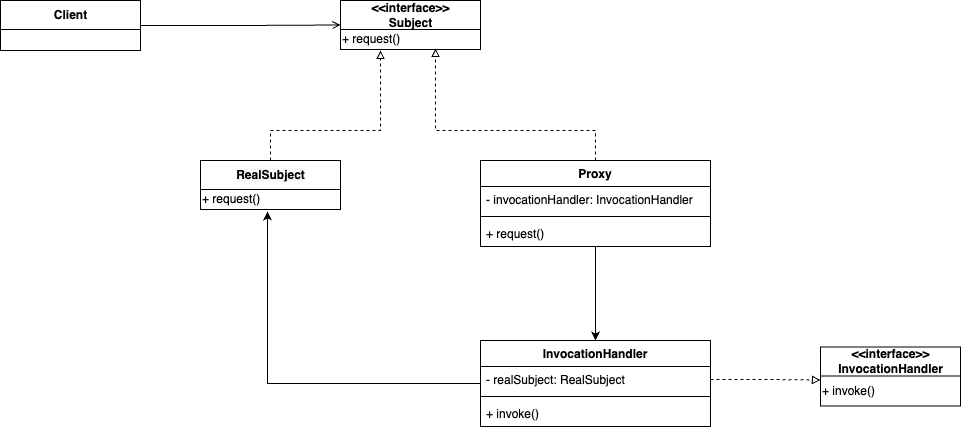

The diagram above was exported from draw.io. Its source (the exported page's mxGraphModel, read from the mxfile embedded in the PNG):
<mxGraphModel dx="2066" dy="1129" grid="1" gridSize="10" guides="1" tooltips="1" connect="1" arrows="1" fold="1" page="1" pageScale="1" pageWidth="827" pageHeight="1169" math="0" shadow="0">
  <root>
    <mxCell id="0" />
    <mxCell id="1" parent="0" />
    <mxCell id="fcKR5DSNxKHhdxBxyVPC-1" style="edgeStyle=orthogonalEdgeStyle;rounded=0;orthogonalLoop=1;jettySize=auto;html=1;endArrow=open;endFill=0;" edge="1" parent="1" source="fcKR5DSNxKHhdxBxyVPC-2" target="fcKR5DSNxKHhdxBxyVPC-3">
      <mxGeometry relative="1" as="geometry" />
    </mxCell>
    <mxCell id="fcKR5DSNxKHhdxBxyVPC-2" value="Client" style="swimlane;fontStyle=1;align=center;verticalAlign=middle;childLayout=stackLayout;horizontal=1;startSize=29;horizontalStack=0;resizeParent=1;resizeParentMax=0;resizeLast=0;collapsible=0;marginBottom=0;html=1;" vertex="1" parent="1">
      <mxGeometry x="40" y="120" width="140" height="50" as="geometry" />
    </mxCell>
    <mxCell id="fcKR5DSNxKHhdxBxyVPC-3" value="&amp;lt;&amp;lt;interface&amp;gt;&amp;gt;&lt;br&gt;Subject" style="swimlane;fontStyle=1;align=center;verticalAlign=middle;childLayout=stackLayout;horizontal=1;startSize=29;horizontalStack=0;resizeParent=1;resizeParentMax=0;resizeLast=0;collapsible=0;marginBottom=0;html=1;" vertex="1" parent="1">
      <mxGeometry x="380" y="120" width="140" height="49" as="geometry" />
    </mxCell>
    <mxCell id="fcKR5DSNxKHhdxBxyVPC-4" value="+ request()" style="text;html=1;align=left;verticalAlign=middle;resizable=0;points=[];autosize=1;strokeColor=none;fillColor=none;" vertex="1" parent="fcKR5DSNxKHhdxBxyVPC-3">
      <mxGeometry y="29" width="140" height="20" as="geometry" />
    </mxCell>
    <mxCell id="fcKR5DSNxKHhdxBxyVPC-5" style="edgeStyle=orthogonalEdgeStyle;rounded=0;orthogonalLoop=1;jettySize=auto;html=1;dashed=1;endArrow=block;endFill=0;" edge="1" parent="1" source="fcKR5DSNxKHhdxBxyVPC-6">
      <mxGeometry relative="1" as="geometry">
        <mxPoint x="420" y="170" as="targetPoint" />
        <Array as="points">
          <mxPoint x="310" y="250" />
          <mxPoint x="420" y="250" />
        </Array>
      </mxGeometry>
    </mxCell>
    <mxCell id="fcKR5DSNxKHhdxBxyVPC-6" value="&lt;span style=&quot;color: rgb(0, 0, 0); font-family: Helvetica; font-size: 12px; font-style: normal; font-variant-ligatures: normal; font-variant-caps: normal; letter-spacing: normal; orphans: 2; text-align: left; text-indent: 0px; text-transform: none; widows: 2; word-spacing: 0px; -webkit-text-stroke-width: 0px; background-color: rgb(248, 249, 250); text-decoration-thickness: initial; text-decoration-style: initial; text-decoration-color: initial; float: none; display: inline !important;&quot;&gt;RealSubject&lt;/span&gt;" style="swimlane;fontStyle=1;align=center;verticalAlign=middle;childLayout=stackLayout;horizontal=1;startSize=29;horizontalStack=0;resizeParent=1;resizeParentMax=0;resizeLast=0;collapsible=0;marginBottom=0;html=1;" vertex="1" parent="1">
      <mxGeometry x="240" y="280" width="140" height="49" as="geometry" />
    </mxCell>
    <mxCell id="fcKR5DSNxKHhdxBxyVPC-7" value="+ request()" style="text;html=1;align=left;verticalAlign=middle;resizable=0;points=[];autosize=1;strokeColor=none;fillColor=none;" vertex="1" parent="fcKR5DSNxKHhdxBxyVPC-6">
      <mxGeometry y="29" width="140" height="20" as="geometry" />
    </mxCell>
    <mxCell id="fcKR5DSNxKHhdxBxyVPC-8" style="edgeStyle=orthogonalEdgeStyle;rounded=0;orthogonalLoop=1;jettySize=auto;html=1;entryX=0.679;entryY=0.95;entryDx=0;entryDy=0;entryPerimeter=0;endArrow=block;endFill=0;dashed=1;exitX=0.5;exitY=0;exitDx=0;exitDy=0;" edge="1" parent="1" source="fcKR5DSNxKHhdxBxyVPC-9" target="fcKR5DSNxKHhdxBxyVPC-4">
      <mxGeometry relative="1" as="geometry">
        <Array as="points">
          <mxPoint x="635" y="250" />
          <mxPoint x="475" y="250" />
        </Array>
      </mxGeometry>
    </mxCell>
    <mxCell id="fcKR5DSNxKHhdxBxyVPC-21" style="edgeStyle=orthogonalEdgeStyle;rounded=0;orthogonalLoop=1;jettySize=auto;html=1;entryX=0.5;entryY=0;entryDx=0;entryDy=0;" edge="1" parent="1" source="fcKR5DSNxKHhdxBxyVPC-9" target="fcKR5DSNxKHhdxBxyVPC-13">
      <mxGeometry relative="1" as="geometry" />
    </mxCell>
    <mxCell id="fcKR5DSNxKHhdxBxyVPC-9" value="Proxy" style="swimlane;fontStyle=1;align=center;verticalAlign=top;childLayout=stackLayout;horizontal=1;startSize=26;horizontalStack=0;resizeParent=1;resizeParentMax=0;resizeLast=0;collapsible=1;marginBottom=0;" vertex="1" parent="1">
      <mxGeometry x="520" y="280" width="230" height="86" as="geometry" />
    </mxCell>
    <mxCell id="fcKR5DSNxKHhdxBxyVPC-10" value="- invocationHandler: InvocationHandler" style="text;strokeColor=none;fillColor=none;align=left;verticalAlign=top;spacingLeft=4;spacingRight=4;overflow=hidden;rotatable=0;points=[[0,0.5],[1,0.5]];portConstraint=eastwest;" vertex="1" parent="fcKR5DSNxKHhdxBxyVPC-9">
      <mxGeometry y="26" width="230" height="26" as="geometry" />
    </mxCell>
    <mxCell id="fcKR5DSNxKHhdxBxyVPC-11" value="" style="line;strokeWidth=1;fillColor=none;align=left;verticalAlign=middle;spacingTop=-1;spacingLeft=3;spacingRight=3;rotatable=0;labelPosition=right;points=[];portConstraint=eastwest;" vertex="1" parent="fcKR5DSNxKHhdxBxyVPC-9">
      <mxGeometry y="52" width="230" height="8" as="geometry" />
    </mxCell>
    <mxCell id="fcKR5DSNxKHhdxBxyVPC-12" value="+ request()" style="text;strokeColor=none;fillColor=none;align=left;verticalAlign=top;spacingLeft=4;spacingRight=4;overflow=hidden;rotatable=0;points=[[0,0.5],[1,0.5]];portConstraint=eastwest;" vertex="1" parent="fcKR5DSNxKHhdxBxyVPC-9">
      <mxGeometry y="60" width="230" height="26" as="geometry" />
    </mxCell>
    <mxCell id="fcKR5DSNxKHhdxBxyVPC-20" style="edgeStyle=orthogonalEdgeStyle;rounded=0;orthogonalLoop=1;jettySize=auto;html=1;entryX=0.479;entryY=1.1;entryDx=0;entryDy=0;entryPerimeter=0;" edge="1" parent="1" source="fcKR5DSNxKHhdxBxyVPC-13" target="fcKR5DSNxKHhdxBxyVPC-7">
      <mxGeometry relative="1" as="geometry" />
    </mxCell>
    <mxCell id="fcKR5DSNxKHhdxBxyVPC-13" value="InvocationHandler" style="swimlane;fontStyle=1;align=center;verticalAlign=top;childLayout=stackLayout;horizontal=1;startSize=26;horizontalStack=0;resizeParent=1;resizeParentMax=0;resizeLast=0;collapsible=1;marginBottom=0;" vertex="1" parent="1">
      <mxGeometry x="520" y="460" width="230" height="86" as="geometry" />
    </mxCell>
    <mxCell id="fcKR5DSNxKHhdxBxyVPC-14" value="- realSubject: RealSubject" style="text;strokeColor=none;fillColor=none;align=left;verticalAlign=top;spacingLeft=4;spacingRight=4;overflow=hidden;rotatable=0;points=[[0,0.5],[1,0.5]];portConstraint=eastwest;" vertex="1" parent="fcKR5DSNxKHhdxBxyVPC-13">
      <mxGeometry y="26" width="230" height="26" as="geometry" />
    </mxCell>
    <mxCell id="fcKR5DSNxKHhdxBxyVPC-15" value="" style="line;strokeWidth=1;fillColor=none;align=left;verticalAlign=middle;spacingTop=-1;spacingLeft=3;spacingRight=3;rotatable=0;labelPosition=right;points=[];portConstraint=eastwest;" vertex="1" parent="fcKR5DSNxKHhdxBxyVPC-13">
      <mxGeometry y="52" width="230" height="8" as="geometry" />
    </mxCell>
    <mxCell id="fcKR5DSNxKHhdxBxyVPC-16" value="+ invoke()" style="text;strokeColor=none;fillColor=none;align=left;verticalAlign=top;spacingLeft=4;spacingRight=4;overflow=hidden;rotatable=0;points=[[0,0.5],[1,0.5]];portConstraint=eastwest;" vertex="1" parent="fcKR5DSNxKHhdxBxyVPC-13">
      <mxGeometry y="60" width="230" height="26" as="geometry" />
    </mxCell>
    <mxCell id="fcKR5DSNxKHhdxBxyVPC-17" value="&amp;lt;&amp;lt;interface&amp;gt;&amp;gt;&lt;br&gt;InvocationHandler" style="swimlane;fontStyle=1;align=center;verticalAlign=middle;childLayout=stackLayout;horizontal=1;startSize=29;horizontalStack=0;resizeParent=1;resizeParentMax=0;resizeLast=0;collapsible=0;marginBottom=0;html=1;" vertex="1" parent="1">
      <mxGeometry x="860" y="466.5" width="140" height="59" as="geometry" />
    </mxCell>
    <mxCell id="fcKR5DSNxKHhdxBxyVPC-18" value="+ invoke()" style="text;html=1;align=left;verticalAlign=middle;resizable=0;points=[];autosize=1;strokeColor=none;fillColor=none;" vertex="1" parent="fcKR5DSNxKHhdxBxyVPC-17">
      <mxGeometry y="29" width="140" height="30" as="geometry" />
    </mxCell>
    <mxCell id="fcKR5DSNxKHhdxBxyVPC-22" style="edgeStyle=orthogonalEdgeStyle;rounded=0;orthogonalLoop=1;jettySize=auto;html=1;entryX=0;entryY=0.133;entryDx=0;entryDy=0;entryPerimeter=0;endArrow=block;endFill=0;dashed=1;" edge="1" parent="1" source="fcKR5DSNxKHhdxBxyVPC-14" target="fcKR5DSNxKHhdxBxyVPC-18">
      <mxGeometry relative="1" as="geometry" />
    </mxCell>
  </root>
</mxGraphModel>